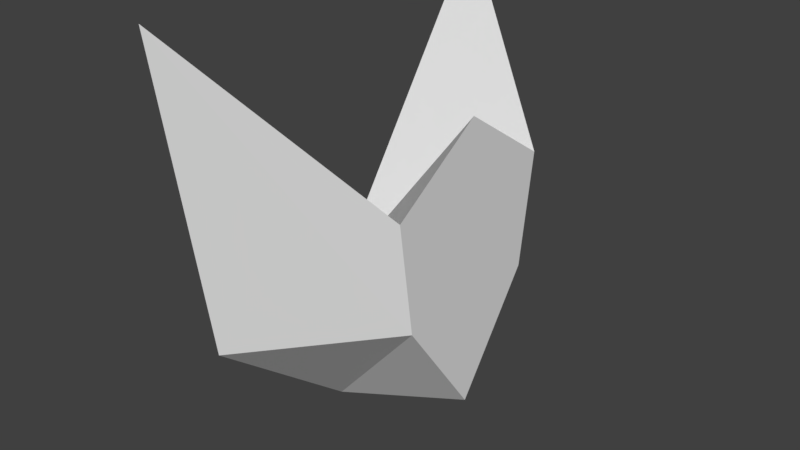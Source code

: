 # Source: WallLamp.blend  (saved by Blender 2.78.0; exported with 4.5.12 LTS)
import bpy
from mathutils import Matrix  # noqa: F401  (used for matrix-valued properties, if any)

bpy.ops.wm.read_factory_settings(use_empty=True)
scene = bpy.context.scene
scene.name = 'Scene'

# ---- collections
col_collection_1 = bpy.data.collections.new('Collection 1'); scene.collection.children.link(col_collection_1)

# ---- materials (node trees are filled in below, after node groups)
mat_material = bpy.data.materials.new('Material')
mat_material.alpha_threshold = 0.0
mat_material.use_transparent_shadow = False
mat_material.roughness = 0.5
mat_material.line_color = (0.0, 0.0, 0.0, 1.0)

# ---- material node trees

# ---- world
world_world = bpy.data.worlds.new('World'); scene.world = world_world
world_world.color = (0.05088, 0.05088, 0.05088)
world_world.use_sun_shadow = False
world_world.sun_shadow_jitter_overblur = 0.0
world_world.cycles.sampling_method = 'MANUAL'

# ---- meshes
me_cube = bpy.data.meshes.new('Cube')
me_cube.from_pydata([(1.0, 0.5, -0.7), (1.0, -0.5, -0.7), (-1.192e-07, -1.0, -1.0), (3.576e-07, 1.0, -1.0), (1.0, 0.6, -2.98e-08), (1.0, -0.6, -2.98e-08), (-3.576e-07, -1.3, 1.0), (5.96e-08, 1.3, 1.0), (1.0, -5.96e-08, -1.4), (1.192e-07, 2.98e-07, -1.8), (1.0, -5.364e-07, 0.4), (-1.49e-07, 1.788e-07, -0.9)], [], [(0, 8, 9, 3), (4, 11, 10), (0, 4, 10, 8), (1, 5, 6, 2), (2, 11, 9), (4, 0, 3, 7), (8, 10, 5, 1), (9, 8, 1, 2), (10, 11, 5), (11, 4, 7), (5, 11, 6), (9, 11, 3), (11, 2, 6), (3, 11, 7)])
me_cube.materials.append(mat_material)
me_cube.use_remesh_preserve_volume = False
me_cube.use_remesh_preserve_attributes = False
me_cube.use_mirror_vertex_groups = False
me_cube.update()

# ---- objects
ob_cube = bpy.data.objects.new('Cube', me_cube)

# ---- transforms, parenting, visibility, modifiers, constraints
ob_cube.location = (0.0, 0.0, 0.0)
ob_cube.lock_rotations_4d = False
ob_cube.empty_display_type = 'ARROWS'
ob_cube.lineart.crease_threshold = 0.0

# ---- collection membership
col_collection_1.objects.link(ob_cube)

# ---- scene / render settings (as saved in the file)
scene.frame_start = 1; scene.frame_end = 250; scene.frame_set(1)
scene.render.engine = 'BLENDER_EEVEE_NEXT'
scene.render.resolution_percentage = 50
scene.render.dither_intensity = 0.0
scene.cycles.use_denoising = False
scene.cycles.samples = 128
scene.cycles.sampling_pattern = 'TABULATED_SOBOL'
scene.cycles.light_sampling_threshold = 0.0
scene.cycles.use_adaptive_sampling = False
scene.cycles.use_light_tree = False
scene.cycles.blur_glossy = 0.0
scene.cycles.sample_clamp_indirect = 0.0
scene.view_settings.view_transform = 'Standard'
bpy.context.view_layer.update()

# ---- added for rendering (the .blend has no active camera and no usable light): camera, sun
cam_auto = bpy.data.cameras.new('AutoCamera')
cam_auto.lens = 50.0
cam_auto.sensor_width = 36.0
cam_auto.clip_end = 1000.0
ob_auto_camera = bpy.data.objects.new('AutoCamera', cam_auto)
scene.collection.objects.link(ob_auto_camera)
ob_auto_camera.location = (4.15434, -4.38521, 2.52348)
ob_auto_camera.rotation_euler = (1.09748, -7.21219e-08, 0.694738)
scene.camera = ob_auto_camera
light_auto_sun = bpy.data.lights.new('AutoSun', 'SUN')
light_auto_sun.energy = 3.0
light_auto_sun.angle = 0.0523599
ob_auto_sun = bpy.data.objects.new('AutoSun', light_auto_sun)
scene.collection.objects.link(ob_auto_sun)
ob_auto_sun.rotation_euler = (0.872665, 0.174533, 0.523599)
bpy.context.view_layer.update()
